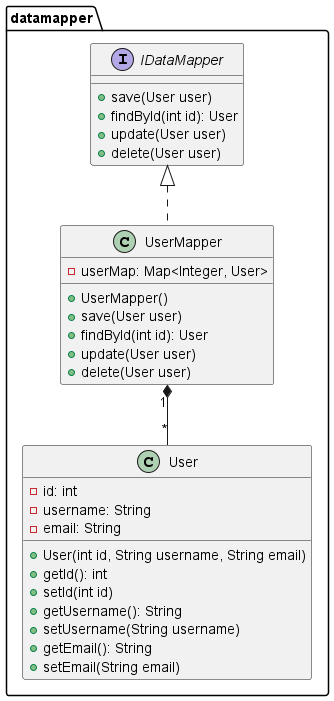

The diagram above was rendered by PlantUML. Its source (embedded in the PNG):
@startuml
package datamapper {
    interface IDataMapper {
        + save(User user)
        + findById(int id): User
        + update(User user)
        + delete(User user)
    }

    class User {
        - id: int
        - username: String
        - email: String
        + User(int id, String username, String email)
        + getId(): int
        + setId(int id)
        + getUsername(): String
        + setUsername(String username)
        + getEmail(): String
        + setEmail(String email)
    }

    class UserMapper {
        - userMap: Map<Integer, User>
        + UserMapper()
        + save(User user)
        + findById(int id): User
        + update(User user)
        + delete(User user)
    }

    IDataMapper <|.. UserMapper
    UserMapper "1" *-- "*" User
}
@enduml